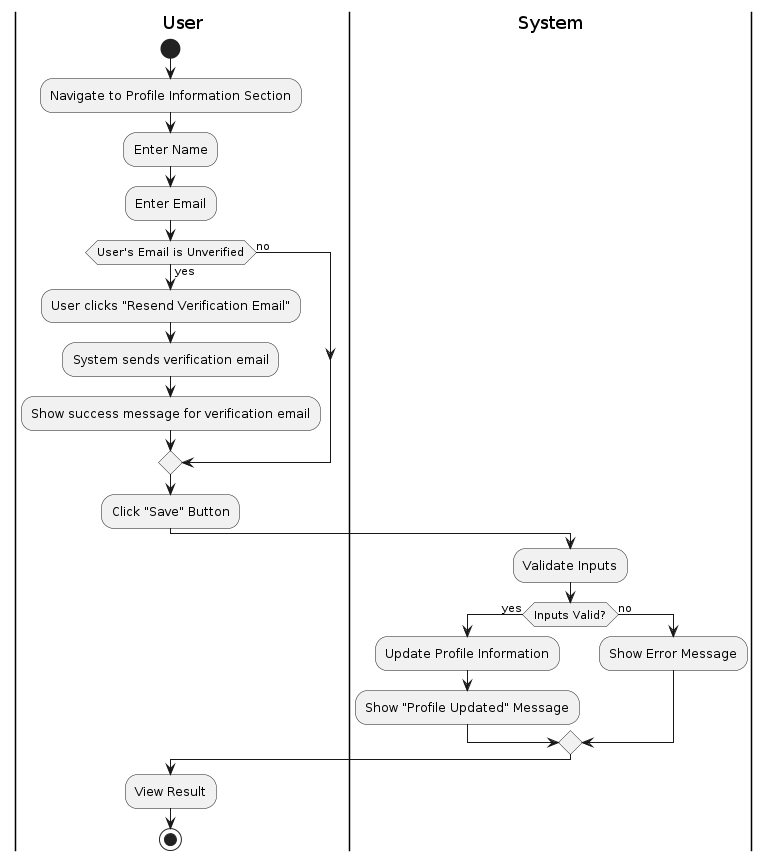

The diagram above was rendered by PlantUML. Its source (embedded in the PNG):
@startuml
!define RECTANGLE
!define ACTIVITY_RECT
!define ENTITY
skinparam monochrome true

|User|
start
:Navigate to Profile Information Section;

|User|
:Enter Name;
:Enter Email;

if (User's Email is Unverified) then (yes)
    :User clicks "Resend Verification Email";
    :System sends verification email;
    :Show success message for verification email;
else (no)
endif

:Click "Save" Button;

|System|
:Validate Inputs;
if (Inputs Valid?) then (yes)
    :Update Profile Information;
    :Show "Profile Updated" Message;
else (no)
    :Show Error Message;
endif

|User|
:View Result;
stop
@enduml